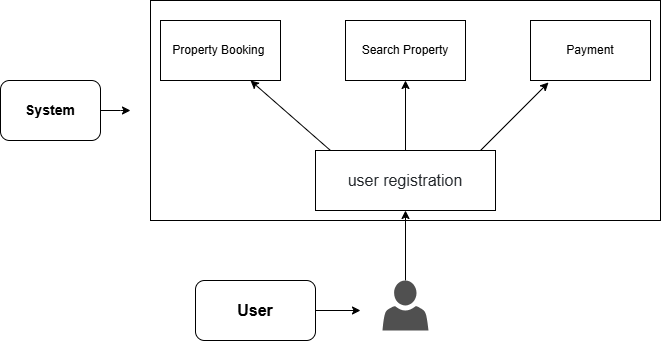

The diagram above was exported from draw.io. Its source (the exported page's mxGraphModel, read from the mxfile embedded in the PNG):
<mxGraphModel dx="864" dy="482" grid="1" gridSize="10" guides="1" tooltips="1" connect="1" arrows="1" fold="1" page="1" pageScale="1" pageWidth="850" pageHeight="1100" math="0" shadow="0">
  <root>
    <mxCell id="0" />
    <mxCell id="1" parent="0" />
    <mxCell id="2NqSWJl6fQWMhe5YGBbn-11" value="" style="edgeStyle=orthogonalEdgeStyle;rounded=0;orthogonalLoop=1;jettySize=auto;html=1;" edge="1" parent="1" source="2NqSWJl6fQWMhe5YGBbn-6" target="2NqSWJl6fQWMhe5YGBbn-7">
      <mxGeometry relative="1" as="geometry" />
    </mxCell>
    <mxCell id="2NqSWJl6fQWMhe5YGBbn-6" value="" style="sketch=0;pointerEvents=1;shadow=0;dashed=0;html=1;strokeColor=none;fillColor=#505050;labelPosition=center;verticalLabelPosition=bottom;verticalAlign=top;outlineConnect=0;align=center;shape=mxgraph.office.users.user;" vertex="1" parent="1">
      <mxGeometry x="402" y="680" width="46" height="50" as="geometry" />
    </mxCell>
    <mxCell id="2NqSWJl6fQWMhe5YGBbn-12" value="" style="edgeStyle=orthogonalEdgeStyle;rounded=0;orthogonalLoop=1;jettySize=auto;html=1;" edge="1" parent="1" source="2NqSWJl6fQWMhe5YGBbn-7" target="2NqSWJl6fQWMhe5YGBbn-9">
      <mxGeometry relative="1" as="geometry" />
    </mxCell>
    <mxCell id="2NqSWJl6fQWMhe5YGBbn-7" value="&lt;span style=&quot;color: rgb(33, 37, 41); font-family: Poppins, sans-serif; font-size: 16px; text-align: left; background-color: rgb(255, 255, 255);&quot;&gt;user registration&lt;/span&gt;" style="rounded=0;whiteSpace=wrap;html=1;" vertex="1" parent="1">
      <mxGeometry x="335" y="550" width="180" height="60" as="geometry" />
    </mxCell>
    <mxCell id="2NqSWJl6fQWMhe5YGBbn-8" value="Property Booking&amp;nbsp;" style="rounded=0;whiteSpace=wrap;html=1;" vertex="1" parent="1">
      <mxGeometry x="180" y="420" width="120" height="60" as="geometry" />
    </mxCell>
    <mxCell id="2NqSWJl6fQWMhe5YGBbn-9" value="Search Property" style="rounded=0;whiteSpace=wrap;html=1;" vertex="1" parent="1">
      <mxGeometry x="365" y="420" width="120" height="60" as="geometry" />
    </mxCell>
    <mxCell id="2NqSWJl6fQWMhe5YGBbn-10" value="Payment" style="rounded=0;whiteSpace=wrap;html=1;" vertex="1" parent="1">
      <mxGeometry x="550" y="420" width="120" height="60" as="geometry" />
    </mxCell>
    <mxCell id="2NqSWJl6fQWMhe5YGBbn-13" value="" style="endArrow=classic;html=1;rounded=0;entryX=0.15;entryY=1.033;entryDx=0;entryDy=0;entryPerimeter=0;" edge="1" parent="1" target="2NqSWJl6fQWMhe5YGBbn-10">
      <mxGeometry width="50" height="50" relative="1" as="geometry">
        <mxPoint x="500" y="550" as="sourcePoint" />
        <mxPoint x="550" y="500" as="targetPoint" />
      </mxGeometry>
    </mxCell>
    <mxCell id="2NqSWJl6fQWMhe5YGBbn-15" value="" style="endArrow=classic;html=1;rounded=0;entryX=0.75;entryY=1;entryDx=0;entryDy=0;" edge="1" parent="1" target="2NqSWJl6fQWMhe5YGBbn-8">
      <mxGeometry width="50" height="50" relative="1" as="geometry">
        <mxPoint x="350" y="550" as="sourcePoint" />
        <mxPoint x="400" y="500" as="targetPoint" />
      </mxGeometry>
    </mxCell>
    <mxCell id="2NqSWJl6fQWMhe5YGBbn-17" value="" style="rounded=0;whiteSpace=wrap;html=1;fillColor=none;" vertex="1" parent="1">
      <mxGeometry x="170" y="400" width="510" height="220" as="geometry" />
    </mxCell>
    <mxCell id="2NqSWJl6fQWMhe5YGBbn-22" value="" style="edgeStyle=orthogonalEdgeStyle;rounded=0;orthogonalLoop=1;jettySize=auto;html=1;" edge="1" parent="1" source="2NqSWJl6fQWMhe5YGBbn-18">
      <mxGeometry relative="1" as="geometry">
        <mxPoint x="150" y="510" as="targetPoint" />
      </mxGeometry>
    </mxCell>
    <mxCell id="2NqSWJl6fQWMhe5YGBbn-18" value="&lt;b&gt;&lt;font style=&quot;font-size: 14px;&quot;&gt;System&lt;/font&gt;&lt;/b&gt;" style="rounded=1;whiteSpace=wrap;html=1;" vertex="1" parent="1">
      <mxGeometry x="20" y="480" width="100" height="60" as="geometry" />
    </mxCell>
    <mxCell id="2NqSWJl6fQWMhe5YGBbn-20" value="" style="edgeStyle=orthogonalEdgeStyle;rounded=0;orthogonalLoop=1;jettySize=auto;html=1;" edge="1" parent="1" source="2NqSWJl6fQWMhe5YGBbn-19">
      <mxGeometry relative="1" as="geometry">
        <mxPoint x="380" y="710" as="targetPoint" />
      </mxGeometry>
    </mxCell>
    <mxCell id="2NqSWJl6fQWMhe5YGBbn-19" value="&lt;b&gt;&lt;font style=&quot;font-size: 16px;&quot;&gt;User&lt;/font&gt;&lt;/b&gt;" style="rounded=1;whiteSpace=wrap;html=1;fillColor=none;" vertex="1" parent="1">
      <mxGeometry x="215" y="680" width="120" height="60" as="geometry" />
    </mxCell>
  </root>
</mxGraphModel>